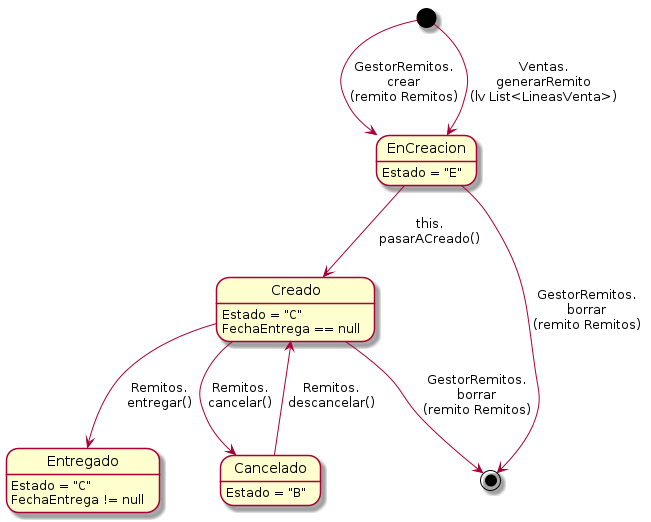

The diagram above was rendered by PlantUML. Its source (embedded in the PNG):
@startuml remitos
top to bottom direction

EnCreacion: Estado = "E"
Creado: Estado = "C"
Creado: FechaEntrega == null
Entregado: Estado = "C"
Entregado: FechaEntrega != null
Cancelado: Estado = "B"

[*] --> EnCreacion: GestorRemitos.\ncrear\n(remito Remitos)
[*] --> EnCreacion: Ventas.\ngenerarRemito\n(lv List<LineasVenta>)
EnCreacion --> Creado: this.\npasarACreado()
Creado --> Entregado: Remitos.\nentregar()
Cancelado --> Creado: Remitos.\ndescancelar()
Creado --> Cancelado: Remitos.\ncancelar()
EnCreacion --> [*]: GestorRemitos.\nborrar\n(remito Remitos)
Creado --> [*]: GestorRemitos.\nborrar\n(remito Remitos)
@enduml